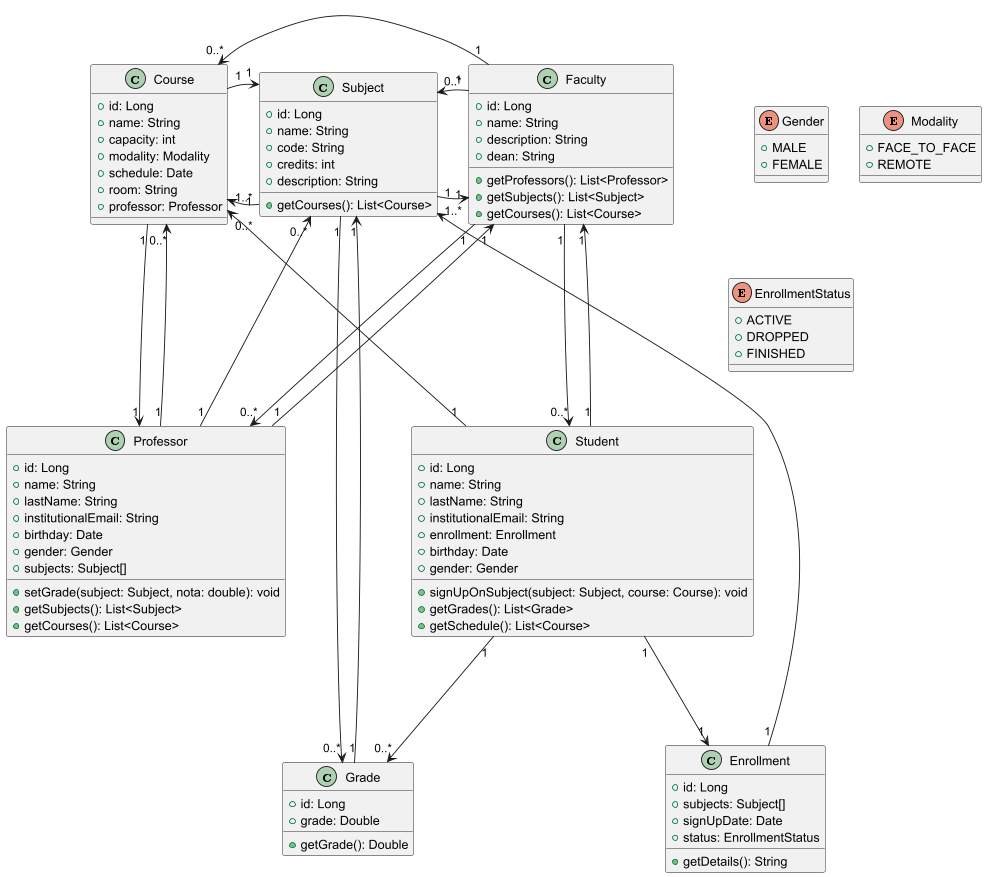

The diagram above was rendered by PlantUML. Its source (embedded in the PNG):
@startuml
' Entities
class Student {
    +id: Long
    +name: String
    +lastName: String
    +institutionalEmail: String
    +enrollment: Enrollment
    +birthday: Date
    +gender: Gender
    +signUpOnSubject(subject: Subject, course: Course): void
    +getGrades(): List<Grade>
    +getSchedule(): List<Course>
}
class Professor {
    +id: Long
    +name: String
    +lastName: String
    +institutionalEmail: String
    +birthday: Date
    +gender: Gender
    +subjects: Subject[]
    +setGrade(subject: Subject, nota: double): void
    +getSubjects(): List<Subject>
    +getCourses(): List<Course>
}
class Subject {
    +id: Long
    +name: String
    +code: String
    +credits: int
    +description: String
    +getCourses(): List<Course>
}
class Course {
    +id: Long
    +name: String
    +capacity: int
    +modality: Modality
    +schedule: Date
    +room: String
    +professor: Professor
}
class Grade {
    +id: Long
    +grade: Double
    +getGrade(): Double
}
class Enrollment {
    +id: Long
    +subjects: Subject[]
    +signUpDate: Date
    +status: EnrollmentStatus
    +getDetails(): String
}
class Faculty {
    +id: Long
    +name: String
    +description: String
    +dean: String
    +getProfessors(): List<Professor>
    +getSubjects(): List<Subject>
    +getCourses(): List<Course>
}
enum Gender {
    +MALE
    +FEMALE
}
enum Modality {
    +FACE_TO_FACE
    +REMOTE
}
enum EnrollmentStatus {
    +ACTIVE
    +DROPPED
    +FINISHED
}

' Relations
Student "1" ---> "1" Enrollment
Student "1" ---> "1" Faculty
Student "1" ---> "0..*" Grade
Student "1" ---> "0..*" Course

Professor "1" ---> "0..*" Subject
Professor "1" ---> "1" Faculty
Professor "1" ---> "0..*" Course

Subject "1" --l-> "1..*" Course
Subject "1" --r-> "1" Faculty
Subject "1" ---> "0..*" Grade

Enrollment "1" ---> "1..*" Subject

Course "1" ---> "1" Subject
Course "1" ---> "1" Professor

Grade "1" --l-> "1" Subject

Faculty "1" ---> "0..*" Subject
Faculty "1" ---> "0..*" Professor
Faculty "1" -r--> "0..*" Student
Faculty "1" --l-> "0..*" Course

@enduml